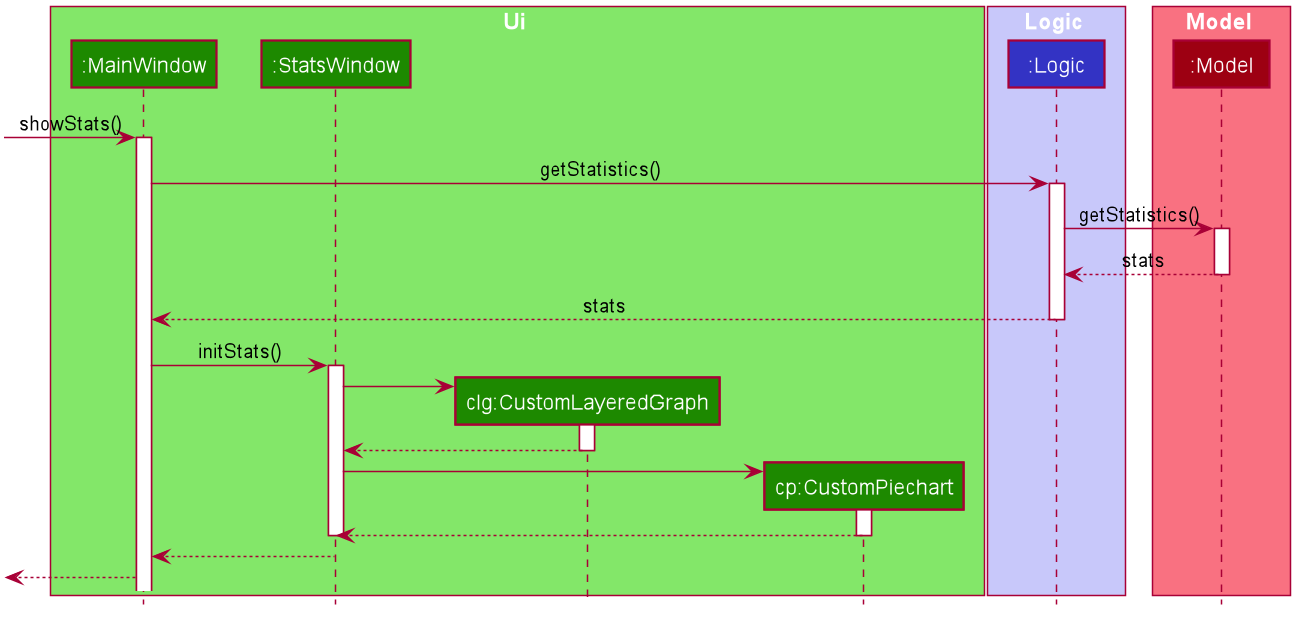

The diagram above was rendered by PlantUML. Its source (embedded in the PNG):
@startuml








skinparam BackgroundColor #FFFFFFF

skinparam Shadowing false

skinparam Class {
    FontColor #FFFFFF
    BorderThickness 1
    BorderColor #FFFFFF
    StereotypeFontColor #FFFFFF
    FontName Arial
}

skinparam Actor {
    BorderColor #000000
    Color #000000
    FontName Arial
}

skinparam Sequence {
    MessageAlign center
    BoxFontSize 15
    BoxPadding 0
    BoxFontColor #FFFFFF
    FontName Arial
}

skinparam Participant {
    FontColor #FFFFFFF
    Padding 20
}

skinparam MinClassWidth 50
skinparam ParticipantPadding 10
skinparam Shadowing false
skinparam DefaultTextAlignment center
skinparam packageStyle Rectangle

hide footbox
hide members
hide circle
box Ui #83E769
    participant ":MainWindow" #1D8900
    participant ":StatsWindow" #1D8900
    participant "clg:CustomLayeredGraph" #1D8900
    participant "cp:CustomPiechart"#1D8900
end box
box Logic #C8C8FA
    participant ":Logic" #3333C4
end box
box Model #F97181
    participant ":Model" #9D0012
end box

[-> ":MainWindow" : showStats()
activate ":MainWindow"

":MainWindow" -> ":Logic" : getStatistics()
activate ":Logic"

":Logic" -> ":Model" : getStatistics()
activate ":Model"
":Model" --> ":Logic" : stats
deactivate ":Model"

":Logic" --> ":MainWindow" : stats
deactivate ":Logic"

":MainWindow" -> ":StatsWindow" : initStats()
activate ":StatsWindow"

create "clg:CustomLayeredGraph"
":StatsWindow" -> "clg:CustomLayeredGraph"
activate "clg:CustomLayeredGraph"
"clg:CustomLayeredGraph" --> ":StatsWindow"
deactivate "clg:CustomLayeredGraph"

create "cp:CustomPiechart"
":StatsWindow" -> "cp:CustomPiechart"
activate "cp:CustomPiechart"
"cp:CustomPiechart" --> ":StatsWindow"
deactivate "cp:CustomPiechart"

deactivate ":StatsWindow"
":StatsWindow" --> ":MainWindow"

[<-- ":MainWindow"
@enduml